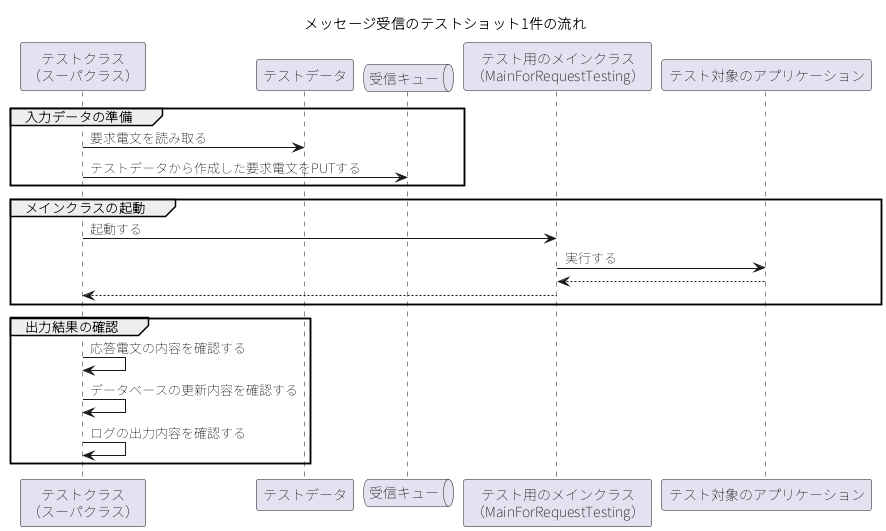

The diagram above was rendered by PlantUML. Its source (embedded in the PNG):
@startuml
skinparam shadowing false
skinparam defaultFontName "Noto Sans JP"
skinparam sequenceMessageAlign left
title メッセージ受信のテストショット1件の流れ
participant "テストクラス\n（スーパクラス）" as FW
participant "テストデータ" as TD
queue "受信キュー" as Q
participant "テスト用のメインクラス\n（MainForRequestTesting）" as MAIN
participant "テスト対象のアプリケーション" as APP
group 入力データの準備
  FW -> TD : 要求電文を読み取る
  FW -> Q : テストデータから作成した要求電文をPUTする
end
group メインクラスの起動
  FW -> MAIN : 起動する
  MAIN -> APP : 実行する
  APP --> MAIN
  MAIN --> FW
end
group 出力結果の確認
  FW -> FW : 応答電文の内容を確認する
  FW -> FW : データベースの更新内容を確認する
  FW -> FW : ログの出力内容を確認する
end
@enduml